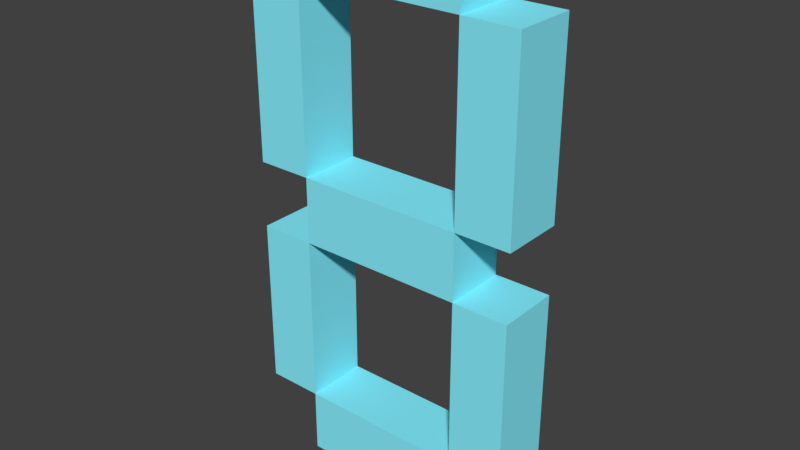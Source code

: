 # Source: number_8.blend  (saved by Blender 2.78.0; exported with 4.5.12 LTS)
import bpy
from mathutils import Matrix  # noqa: F401  (used for matrix-valued properties, if any)

bpy.ops.wm.read_factory_settings(use_empty=True)
scene = bpy.context.scene
scene.name = 'Scene'

# ---- collections
col_collection_1 = bpy.data.collections.new('Collection 1'); scene.collection.children.link(col_collection_1)

# ---- materials (node trees are filled in below, after node groups)
mat_number_color = bpy.data.materials.new('Number_color')
mat_number_color.alpha_threshold = 0.0
mat_number_color.use_transparent_shadow = False
mat_number_color.diffuse_color = (0.249, 0.8742, 1.0, 1.0)
mat_number_color.roughness = 0.5

# ---- material node trees

# ---- world
world_world = bpy.data.worlds.new('World'); scene.world = world_world
world_world.color = (0.05088, 0.05088, 0.05088)
world_world.use_sun_shadow = False
world_world.sun_shadow_jitter_overblur = 0.0
world_world.cycles.sampling_method = 'MANUAL'

# ---- meshes
me_plane = bpy.data.meshes.new('Plane')
me_plane.from_pydata([(0.6, -1.0, -0.4526), (0.6, 2.862, -0.4526), (0.6, 2.862, -0.4526), (-0.6, 2.862, -0.4526), (-0.6, 2.862, -0.4526), (-0.6, -1.0, -0.4526), (0.6, -1.0, 0.0), (0.6, 2.862, -8.141e-08), (0.6, 2.862, -8.141e-08), (-0.6, 2.862, -8.141e-08), (-0.6, 2.862, -8.141e-08), (-0.6, -1.0, 0.0), (-1.0, 2.471, -7.316e-08), (1.0, 2.471, -7.316e-08), (0.6, 2.471, -7.316e-08), (-0.6, 2.471, -7.316e-08), (-1.0, 1.166, -4.566e-08), (1.0, 1.166, -4.566e-08), (0.6, 1.166, -4.566e-08), (-0.6, 1.166, -4.566e-08), (-1.0, 0.6877, -3.557e-08), (1.0, 0.6877, -3.557e-08), (0.6, 0.6877, -3.557e-08), (-0.6, 0.6877, -3.557e-08), (-1.0, -0.534, -9.822e-09), (1.0, -0.534, -9.822e-09), (0.6, -0.534, -9.822e-09), (-0.6, -0.534, -9.822e-09), (-1.0, 2.471, -0.4526), (1.0, 2.471, -0.4526), (0.6, 2.471, -0.4526), (-0.6, 2.471, -0.4526), (-1.0, 1.166, -0.4526), (1.0, 1.166, -0.4526), (0.6, 1.166, -0.4526), (-0.6, 1.166, -0.4526), (-1.0, 0.6877, -0.4526), (1.0, 0.6877, -0.4526), (0.6, 0.6877, -0.4526), (-0.6, 0.6877, -0.4526), (-1.0, -0.534, -0.4526), (1.0, -0.534, -0.4526), (0.6, -0.534, -0.4526), (-0.6, -0.534, -0.4526)], [], [(5, 0, 42, 43), (42, 41, 37, 38), (9, 10, 8, 7), (15, 9, 7, 14), (39, 38, 34, 35), (40, 43, 39, 36), (16, 12, 15, 19), (18, 14, 13, 17), (31, 30, 1, 4), (23, 19, 18, 22), (4, 1, 2, 3), (24, 20, 23, 27), (26, 22, 21, 25), (34, 33, 29, 30), (11, 27, 26, 6), (32, 35, 31, 28), (8, 10, 3, 2), (6, 26, 42, 0), (19, 23, 39, 35), (27, 11, 5, 43), (18, 17, 33, 34), (9, 15, 31, 4), (26, 25, 41, 42), (18, 19, 35, 34), (10, 9, 4, 3), (26, 27, 43, 42), (16, 19, 35, 32), (24, 27, 43, 40), (17, 13, 29, 33), (25, 21, 37, 41), (14, 18, 34, 30), (22, 26, 42, 38), (19, 15, 31, 35), (11, 6, 0, 5), (27, 23, 39, 43), (15, 12, 28, 31), (23, 20, 36, 39), (15, 14, 30, 31), (23, 22, 38, 39), (13, 14, 30, 29), (7, 8, 2, 1), (21, 22, 38, 37), (12, 16, 32, 28), (14, 7, 1, 30), (20, 24, 40, 36), (22, 18, 34, 38)])
me_plane.materials.append(mat_number_color)
me_plane.use_remesh_preserve_volume = False
me_plane.use_remesh_preserve_attributes = False
me_plane.use_mirror_vertex_groups = False
me_plane.update()

# ---- objects
ob_plane = bpy.data.objects.new('Plane', me_plane)

# ---- transforms, parenting, visibility, modifiers, constraints
ob_plane.location = (-0.009218, 1.263e-07, -0.9403)
ob_plane.rotation_euler = (1.571, -0.0, 0.0)
ob_plane.lineart.crease_threshold = 0.0

# ---- collection membership
col_collection_1.objects.link(ob_plane)

# ---- scene / render settings (as saved in the file)
scene.frame_start = 1; scene.frame_end = 250; scene.frame_set(1)
scene.render.engine = 'BLENDER_EEVEE_NEXT'
scene.render.resolution_percentage = 50
scene.render.dither_intensity = 0.0
scene.cycles.use_denoising = False
scene.cycles.samples = 128
scene.cycles.sampling_pattern = 'TABULATED_SOBOL'
scene.cycles.light_sampling_threshold = 0.0
scene.cycles.use_adaptive_sampling = False
scene.cycles.use_light_tree = False
scene.cycles.blur_glossy = 0.0
scene.cycles.sample_clamp_indirect = 0.0
scene.view_settings.view_transform = 'Standard'
bpy.context.view_layer.update()

# ---- added for rendering (the .blend has no active camera and no usable light): camera, sun
cam_auto = bpy.data.cameras.new('AutoCamera')
cam_auto.lens = 50.0
cam_auto.sensor_width = 36.0
cam_auto.clip_end = 1000.0
ob_auto_camera = bpy.data.objects.new('AutoCamera', cam_auto)
scene.collection.objects.link(ob_auto_camera)
ob_auto_camera.location = (4.03681, -4.62892, 3.22779)
ob_auto_camera.rotation_euler = (1.09748, -7.21219e-08, 0.694738)
scene.camera = ob_auto_camera
light_auto_sun = bpy.data.lights.new('AutoSun', 'SUN')
light_auto_sun.energy = 3.0
light_auto_sun.angle = 0.0523599
ob_auto_sun = bpy.data.objects.new('AutoSun', light_auto_sun)
scene.collection.objects.link(ob_auto_sun)
ob_auto_sun.rotation_euler = (0.872665, 0.174533, 0.523599)
bpy.context.view_layer.update()
